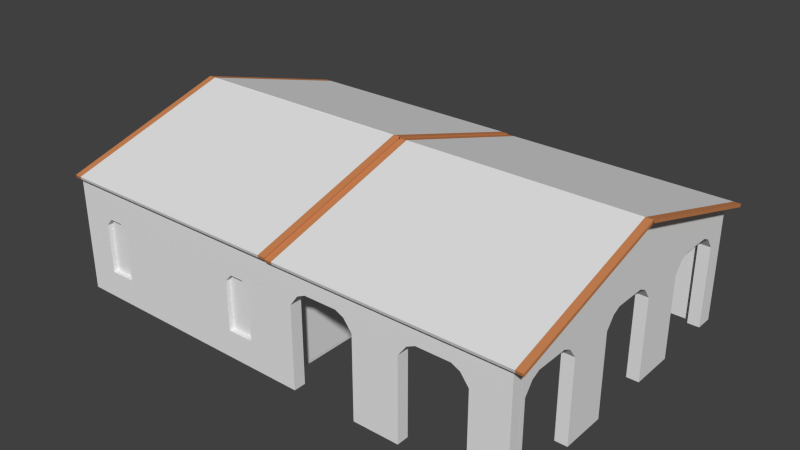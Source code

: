 # Source: Casa_Fazenda.blend  (saved by Blender 2.76.0; exported with 4.5.12 LTS)
import bpy
from mathutils import Matrix  # noqa: F401  (used for matrix-valued properties, if any)

bpy.ops.wm.read_factory_settings(use_empty=True)
scene = bpy.context.scene
scene.name = 'Scene'

# ---- collections
col_collection_1 = bpy.data.collections.new('Collection 1'); scene.collection.children.link(col_collection_1)

# ---- materials (node trees are filled in below, after node groups)
mat_material_005 = bpy.data.materials.new('Material.005')
mat_material_005.alpha_threshold = 0.0
mat_material_005.use_transparent_shadow = False
mat_material_005.roughness = 0.5
mat_material_001 = bpy.data.materials.new('Material.001')
mat_material_001.alpha_threshold = 0.0
mat_material_001.use_transparent_shadow = False
mat_material_001.roughness = 0.5
mat_material_001.specular_intensity = 0.0
mat_parede_estilizada = bpy.data.materials.new('Parede_Estilizada')
mat_parede_estilizada.alpha_threshold = 0.0
mat_parede_estilizada.use_transparent_shadow = False
mat_parede_estilizada.roughness = 0.5
mat_parede_estilizada.specular_intensity = 0.0
mat_material_002 = bpy.data.materials.new('Material.002')
mat_material_002.alpha_threshold = 0.0
mat_material_002.use_transparent_shadow = False
mat_material_002.diffuse_color = (0.6038, 0.234, 0.09016, 1.0)
mat_material_002.roughness = 0.5
mat_material_003 = bpy.data.materials.new('Material.003')
mat_material_003.alpha_threshold = 0.0
mat_material_003.use_transparent_shadow = False
mat_material_003.roughness = 0.5
mat_material_003.specular_intensity = 0.1471

# ---- material node trees

# ---- world
world_world = bpy.data.worlds.new('World'); scene.world = world_world
world_world.color = (0.05088, 0.05088, 0.05088)
world_world.use_sun_shadow = False
world_world.sun_shadow_jitter_overblur = 0.0
world_world.cycles.sampling_method = 'MANUAL'
world_world.cycles.sample_map_resolution = 256

# ---- meshes
me_cube_033 = bpy.data.meshes.new('Cube.033')
me_cube_033.from_pydata([(-1.0, -1.0, -1.0), (-1.0, -1.0, 1.0), (-1.0, 1.0, -1.0), (-1.0, 1.0, 1.0), (1.0, -1.0, -1.0), (1.0, -1.0, 1.0), (1.0, 1.0, -1.0), (1.0, 1.0, 1.0), (-0.5, 1.0, 1.292), (1.49e-08, 1.0, 1.292), (0.5, 1.0, 1.292), (0.5, 1.0, -1.0), (-1.49e-08, 1.0, -1.0), (-0.5, 1.0, -1.0), (0.5, -1.0, 1.292), (-1.49e-08, -1.0, 1.292), (-0.5, -1.0, 1.292), (-0.5, -1.0, -1.0), (1.49e-08, -1.0, -1.0), (0.5, -1.0, -1.0), (11.0, -1.0, -1.0), (11.0, -1.0, 1.0), (11.0, 1.0, -1.0), (11.0, 1.0, 1.0), (13.0, -1.0, -1.0), (13.0, -1.0, 1.0), (13.0, 1.0, -1.0), (13.0, 1.0, 1.0), (11.5, 1.0, 1.292), (12.0, 1.0, 1.292), (12.5, 1.0, 1.292), (12.5, 1.0, -1.0), (12.0, 1.0, -1.0), (11.5, 1.0, -1.0), (12.5, -1.0, 1.292), (12.0, -1.0, 1.292), (11.5, -1.0, 1.292), (11.5, -1.0, -1.0), (12.0, -1.0, -1.0), (12.5, -1.0, -1.0)], [], [(1, 3, 2, 0), (10, 7, 6, 11), (7, 5, 4, 6), (16, 1, 0, 17), (19, 11, 6, 4), (16, 8, 3, 1), (5, 7, 10, 14), (14, 10, 9, 15), (15, 9, 8, 16), (0, 2, 13, 17), (17, 13, 12, 18), (18, 12, 11, 19), (5, 14, 19, 4), (14, 15, 18, 19), (15, 16, 17, 18), (3, 8, 13, 2), (8, 9, 12, 13), (9, 10, 11, 12), (21, 23, 22, 20), (30, 27, 26, 31), (27, 25, 24, 26), (36, 21, 20, 37), (39, 31, 26, 24), (36, 28, 23, 21), (25, 27, 30, 34), (34, 30, 29, 35), (35, 29, 28, 36), (20, 22, 33, 37), (37, 33, 32, 38), (38, 32, 31, 39), (25, 34, 39, 24), (34, 35, 38, 39), (35, 36, 37, 38), (23, 28, 33, 22), (28, 29, 32, 33), (29, 30, 31, 32)])
_uv = me_cube_033.uv_layers.new(name='UVMap')
_uv.uv.foreach_set('vector', [0.0, 0.0, 0.0, 0.0, 0.0, 0.0, 0.0, 0.0, 0.5144, 0.6627, 0.5599, 0.6133, 0.5599, 0.274, 0.5144, 0.274, 0.0, 0.0, 0.0, 0.0, 0.0, 0.0, 0.0, 0.0, 0.4208, 0.6667, 0.3741, 0.6159, 0.3741, 0.2675, 0.4208, 0.2675, 0.0, 0.0, 0.0, 0.0, 0.0, 0.0, 0.0, 0.0, 0.0, 0.0, 0.0, 0.0, 0.0, 0.0, 0.0, 0.0, 0.0, 0.0, 0.0, 0.0, 0.0, 0.0, 0.0, 0.0, 0.0, 0.0, 0.0, 0.0, 0.0, 0.0, 0.0, 0.0, 0.0, 0.0, 0.0, 0.0, 0.0, 0.0, 0.0, 0.0, 0.0, 0.0, 0.0, 0.0, 0.0, 0.0, 0.0, 0.0, 0.0, 0.0, 0.0, 0.0, 0.0, 0.0, 0.0, 0.0, 0.0, 0.0, 0.0, 0.0, 0.0, 0.0, 0.0, 0.0, 0.5612, 0.6159, 0.5144, 0.6667, 0.5144, 0.2675, 0.5612, 0.2675, 0.5144, 0.6667, 0.4676, 0.6667, 0.4676, 0.2675, 0.5144, 0.2675, 0.4676, 0.6667, 0.4208, 0.6667, 0.4208, 0.2675, 0.4676, 0.2675, 0.3777, 0.6133, 0.4233, 0.6627, 0.4233, 0.274, 0.3777, 0.274, 0.4233, 0.6627, 0.4688, 0.6627, 0.4688, 0.274, 0.4233, 0.274, 0.4688, 0.6627, 0.5144, 0.6627, 0.5144, 0.274, 0.4688, 0.274, 0.0, 0.0, 0.0, 0.0, 0.0, 0.0, 0.0, 0.0, 0.5144, 0.6627, 0.5599, 0.6133, 0.5599, 0.274, 0.5144, 0.274, 0.0, 0.0, 0.0, 0.0, 0.0, 0.0, 0.0, 0.0, 0.4208, 0.6667, 0.3741, 0.6159, 0.3741, 0.2675, 0.4208, 0.2675, 0.0, 0.0, 0.0, 0.0, 0.0, 0.0, 0.0, 0.0, 0.0, 0.0, 0.0, 0.0, 0.0, 0.0, 0.0, 0.0, 0.0, 0.0, 0.0, 0.0, 0.0, 0.0, 0.0, 0.0, 0.0, 0.0, 0.0, 0.0, 0.0, 0.0, 0.0, 0.0, 0.0, 0.0, 0.0, 0.0, 0.0, 0.0, 0.0, 0.0, 0.0, 0.0, 0.0, 0.0, 0.0, 0.0, 0.0, 0.0, 0.0, 0.0, 0.0, 0.0, 0.0, 0.0, 0.0, 0.0, 0.0, 0.0, 0.0, 0.0, 0.0, 0.0, 0.0, 0.0, 0.5612, 0.6159, 0.5144, 0.6667, 0.5144, 0.2675, 0.5612, 0.2675, 0.5144, 0.6667, 0.4676, 0.6667, 0.4676, 0.2675, 0.5144, 0.2675, 0.4676, 0.6667, 0.4208, 0.6667, 0.4208, 0.2675, 0.4676, 0.2675, 0.3777, 0.6133, 0.4233, 0.6627, 0.4233, 0.274, 0.3777, 0.274, 0.4233, 0.6627, 0.4688, 0.6627, 0.4688, 0.274, 0.4233, 0.274, 0.4688, 0.6627, 0.5144, 0.6627, 0.5144, 0.274, 0.4688, 0.274])
me_cube_033.materials.append(mat_material_005)
me_cube_033.use_remesh_preserve_volume = False
me_cube_033.use_remesh_preserve_attributes = False
me_cube_033.use_mirror_vertex_groups = False
me_cube_033.update()
me_plane_003 = bpy.data.meshes.new('Plane.003')
me_plane_003.from_pydata([(-1.0, -1.0, 0.0), (1.0, -1.0, 0.0), (-1.0, 1.0, 0.0), (1.0, 1.0, 0.0), (-1.0, 1.0, -0.0483), (-1.0, -1.0, -0.0483), (1.0, -1.0, -0.0483), (1.0, 1.0, -0.0483)], [], [(0, 2, 3, 1), (5, 6, 7, 4), (0, 1, 6, 5), (1, 3, 7, 6), (3, 2, 4, 7), (2, 0, 5, 4)])
me_plane_003.polygons.foreach_set('material_index', [0, 1, 0, 0, 0, 0])
_uv = me_plane_003.uv_layers.new(name='UVMap')
_uv.uv.foreach_set('vector', [-0.4951, -0.7839, 1.278, -0.7839, 1.278, 0.9897, -0.4951, 0.9897, 0.2669, 0.1943, 0.7982, 0.1943, 0.7982, 0.8609, 0.2669, 0.8609, 0.0, 0.0, 0.0, 0.0, 0.0, 0.0, 0.0, 0.0, 0.03799, 0.006743, 0.03306, 1.009, 0.08586, 1.006, 0.09288, 0.01331, 0.0, 0.0, 0.0, 0.0, 0.0, 0.0, 0.0, 0.0, 0.0, 0.0, 0.0, 0.0, 0.0, 0.0, 0.0, 0.0])
me_plane_003.materials.append(mat_material_001)
me_plane_003.materials.append(mat_parede_estilizada)
me_plane_003.use_remesh_preserve_volume = False
me_plane_003.use_remesh_preserve_attributes = False
me_plane_003.use_mirror_vertex_groups = False
me_plane_003.update()
me_cube_030 = bpy.data.meshes.new('Cube.030')
me_cube_030.from_pydata([(-1.0, -1.0, -1.0), (-1.0, -1.0, 1.0), (-1.0, 1.0, -1.0), (-1.0, 1.0, 1.0), (1.0, -1.0, -1.0), (1.0, -1.0, 1.0), (1.0, 1.0, -1.0), (1.0, 1.0, 1.0), (-0.9422, 1.0, 1.0), (0.9422, 1.0, 1.0), (0.9422, 1.0, -1.0), (-0.9422, 1.0, -1.0), (0.9422, -1.0, 1.0), (-0.9422, -1.0, 1.0), (-0.9422, -1.0, -1.0), (0.9422, -1.0, -1.0)], [], [(1, 3, 2, 0), (9, 7, 6, 10), (7, 5, 4, 6), (13, 1, 0, 14), (15, 10, 6, 4), (13, 8, 3, 1), (5, 7, 9, 12), (12, 9, 8, 13), (0, 2, 11, 14), (14, 11, 10, 15), (5, 12, 15, 4), (12, 13, 14, 15), (3, 8, 11, 2), (8, 9, 10, 11)])
me_cube_030.polygons.foreach_set('material_index', [0, 0, 0, 0, 0, 0, 0, 1, 0, 1, 0, 1, 0, 1])
_uv = me_cube_030.uv_layers.new(name='UVMap')
_uv.uv.foreach_set('vector', [0.0, 0.0, 0.0, 0.0, 0.0, 0.0, 0.0, 0.0, 0.0, 0.0, 0.0, 0.0, 0.0, 0.0, 0.0, 0.0, 0.0, 0.0, 0.0, 0.0, 0.0, 0.0, 0.0, 0.0, 0.0, 0.0, 0.0, 0.0, 0.0, 0.0, 0.0, 0.0, 0.0, 0.0, 0.0, 0.0, 0.0, 0.0, 0.0, 0.0, 0.0, 0.0, 0.0, 0.0, 0.0, 0.0, 0.0, 0.0, 0.0, 0.0, 0.0, 0.0, 0.0, 0.0, 0.0, 0.0, 1.319, -0.1511, 1.319, 1.069, -0.3678, 1.069, -0.3678, -0.1511, 0.0, 0.0, 0.0, 0.0, 0.0, 0.0, 0.0, 0.0, -0.356, -0.1131, -0.356, 1.081, 1.295, 1.081, 1.295, -0.1131, 0.0, 0.0, 0.0, 0.0, 0.0, 0.0, 0.0, 0.0, 1.319, 0.5888, -0.3579, 0.5888, -0.3579, 0.568, 1.319, 0.568, 0.0, 0.0, 0.0, 0.0, 0.0, 0.0, 0.0, 0.0, 0.0, 0.0, 0.0, 0.0, 0.0, 0.0, 0.0, 0.0])
me_cube_030.materials.append(mat_material_002)
me_cube_030.materials.append(mat_material_003)
me_cube_030.use_remesh_preserve_volume = False
me_cube_030.use_remesh_preserve_attributes = False
me_cube_030.use_mirror_vertex_groups = False
me_cube_030.update()
me_cube_029 = bpy.data.meshes.new('Cube.029')
me_cube_029.from_pydata([(-1.0, -1.0, -1.0), (-1.0, -1.0, 1.0), (-1.0, 1.0, -1.0), (-1.0, 1.0, 1.0), (1.0, -1.0, -1.0), (1.0, -1.0, 1.0), (1.0, 1.0, -1.0), (1.0, 1.0, 1.0), (-0.9422, 1.0, 1.0), (0.9422, 1.0, 1.0), (0.9422, 1.0, -1.0), (-0.9422, 1.0, -1.0), (0.9422, -1.0, 1.0), (-0.9422, -1.0, 1.0), (-0.9422, -1.0, -1.0), (0.9422, -1.0, -1.0)], [], [(1, 3, 2, 0), (9, 7, 6, 10), (7, 5, 4, 6), (13, 1, 0, 14), (15, 10, 6, 4), (13, 8, 3, 1), (5, 7, 9, 12), (12, 9, 8, 13), (0, 2, 11, 14), (14, 11, 10, 15), (5, 12, 15, 4), (12, 13, 14, 15), (3, 8, 11, 2), (8, 9, 10, 11)])
me_cube_029.polygons.foreach_set('material_index', [0, 0, 0, 0, 0, 0, 0, 1, 0, 1, 0, 1, 0, 1])
_uv = me_cube_029.uv_layers.new(name='UVMap')
_uv.uv.foreach_set('vector', [0.0, 0.0, 0.0, 0.0, 0.0, 0.0, 0.0, 0.0, 0.0, 0.0, 0.0, 0.0, 0.0, 0.0, 0.0, 0.0, 0.0, 0.0, 0.0, 0.0, 0.0, 0.0, 0.0, 0.0, 0.0, 0.0, 0.0, 0.0, 0.0, 0.0, 0.0, 0.0, 0.0, 0.0, 0.0, 0.0, 0.0, 0.0, 0.0, 0.0, 0.0, 0.0, 0.0, 0.0, 0.0, 0.0, 0.0, 0.0, 0.0, 0.0, 0.0, 0.0, 0.0, 0.0, 0.0, 0.0, 1.319, -0.1511, 1.319, 1.069, -0.3678, 1.069, -0.3678, -0.1511, 0.0, 0.0, 0.0, 0.0, 0.0, 0.0, 0.0, 0.0, -0.356, -0.1131, -0.356, 1.081, 1.295, 1.081, 1.295, -0.1131, 0.0, 0.0, 0.0, 0.0, 0.0, 0.0, 0.0, 0.0, 1.319, 0.5888, -0.3579, 0.5888, -0.3579, 0.568, 1.319, 0.568, 0.0, 0.0, 0.0, 0.0, 0.0, 0.0, 0.0, 0.0, 0.0, 0.0, 0.0, 0.0, 0.0, 0.0, 0.0, 0.0])
me_cube_029.materials.append(mat_material_002)
me_cube_029.materials.append(mat_material_003)
me_cube_029.use_remesh_preserve_volume = False
me_cube_029.use_remesh_preserve_attributes = False
me_cube_029.use_mirror_vertex_groups = False
me_cube_029.update()
me_cube_028 = bpy.data.meshes.new('Cube.028')
me_cube_028.from_pydata([(-1.0, -1.0, -1.0), (-1.0, -1.0, 1.0), (-1.0, 1.0, -1.0), (-1.0, 1.0, 1.0), (1.0, -1.0, -1.0), (1.0, -1.0, 1.0), (1.0, 1.0, -1.0), (1.0, 1.0, 1.0), (-0.9422, 1.0, 1.0), (0.9422, 1.0, 1.0), (0.9422, 1.0, -1.0), (-0.9422, 1.0, -1.0), (0.9422, -1.0, 1.0), (-0.9422, -1.0, 1.0), (-0.9422, -1.0, -1.0), (0.9422, -1.0, -1.0)], [], [(1, 3, 2, 0), (9, 7, 6, 10), (7, 5, 4, 6), (13, 1, 0, 14), (15, 10, 6, 4), (13, 8, 3, 1), (5, 7, 9, 12), (12, 9, 8, 13), (0, 2, 11, 14), (14, 11, 10, 15), (5, 12, 15, 4), (12, 13, 14, 15), (3, 8, 11, 2), (8, 9, 10, 11)])
me_cube_028.polygons.foreach_set('material_index', [0, 0, 0, 0, 0, 0, 0, 1, 0, 1, 0, 1, 0, 1])
_uv = me_cube_028.uv_layers.new(name='UVMap')
_uv.uv.foreach_set('vector', [0.0, 0.0, 0.0, 0.0, 0.0, 0.0, 0.0, 0.0, 0.0, 0.0, 0.0, 0.0, 0.0, 0.0, 0.0, 0.0, 0.0, 0.0, 0.0, 0.0, 0.0, 0.0, 0.0, 0.0, 0.0, 0.0, 0.0, 0.0, 0.0, 0.0, 0.0, 0.0, 0.0, 0.0, 0.0, 0.0, 0.0, 0.0, 0.0, 0.0, 0.0, 0.0, 0.0, 0.0, 0.0, 0.0, 0.0, 0.0, 0.0, 0.0, 0.0, 0.0, 0.0, 0.0, 0.0, 0.0, 1.319, -0.1511, 1.319, 1.069, -0.3678, 1.069, -0.3678, -0.1511, 0.0, 0.0, 0.0, 0.0, 0.0, 0.0, 0.0, 0.0, -0.356, -0.1131, -0.356, 1.081, 1.295, 1.081, 1.295, -0.1131, 0.0, 0.0, 0.0, 0.0, 0.0, 0.0, 0.0, 0.0, 1.319, 0.5888, -0.3579, 0.5888, -0.3579, 0.568, 1.319, 0.568, 0.0, 0.0, 0.0, 0.0, 0.0, 0.0, 0.0, 0.0, 0.0, 0.0, 0.0, 0.0, 0.0, 0.0, 0.0, 0.0])
me_cube_028.materials.append(mat_material_002)
me_cube_028.materials.append(mat_material_003)
me_cube_028.use_remesh_preserve_volume = False
me_cube_028.use_remesh_preserve_attributes = False
me_cube_028.use_mirror_vertex_groups = False
me_cube_028.update()
me_cube_027 = bpy.data.meshes.new('Cube.027')
me_cube_027.from_pydata([(-1.0, -1.0, 1.0), (-1.0, 1.0, 1.0), (-1.0, 1.0, -1.0), (-1.0, -1.0, -1.0), (-0.7632, -1.0, -0.5422), (-0.2086, -1.0, -0.5422), (-0.2086, -1.0, 0.2841), (-0.1808, -1.0, 0.4046), (-0.1531, -1.0, 0.4046), (-0.1254, -1.0, 0.4046), (-0.09763, -1.0, 0.2841), (0.1437, -1.0, 0.5594), (0.1778, -1.0, 0.6257), (0.2461, -1.0, 0.6257), (0.3144, -1.0, 0.6257), (0.3485, -1.0, 0.5594), (0.3827, -1.0, 0.3758), (0.3827, -1.0, -1.0), (0.5739, -1.0, -1.0), (0.5739, -1.0, 0.3758), (0.608, -1.0, 0.5594), (0.6421, -1.0, 0.6257), (0.7104, -1.0, 0.6257), (0.7787, -1.0, 0.6257), (0.8128, -1.0, 0.5594), (0.847, -1.0, 0.3758), (0.847, -1.0, -1.0), (1.0, -1.0, -1.0), (1.0, -1.0, 1.0), (-0.8741, -1.0, -0.5422), (-0.8741, -1.0, 0.2841), (-0.8464, -1.0, 0.4046), (-0.8186, -1.0, 0.4046), (-0.7909, -1.0, 0.4046), (-0.7632, -1.0, 0.2841), (-0.7909, -1.0, -0.5422), (-0.8186, -1.0, -0.5422), (-0.8464, -1.0, -0.5422), (0.1096, -1.0, -1.0), (0.1096, -1.0, 0.3758), (-0.09763, -1.0, -0.5422), (-0.1254, -1.0, -0.5422), (-0.1531, -1.0, -0.5422), (-0.1808, -1.0, -0.5422), (1.0, 1.0, 1.0), (-0.7909, 1.0, -0.5422), (-0.7632, 1.0, -0.5422), (-0.2086, 1.0, -0.5422), (-0.1808, 1.0, -0.5422), (-0.1531, 1.0, -0.5422), (-0.1254, 1.0, -0.5422), (-0.09763, 1.0, -0.5422), (-0.09763, 1.0, 0.2841), (0.1778, 1.0, 0.6257), (0.1437, 1.0, 0.5594), (0.1096, 1.0, 0.3758), (0.1096, 1.0, -1.0), (-0.8741, 1.0, -0.5422), (-0.8464, 1.0, -0.5422), (-0.8186, 1.0, -0.5422), (-0.7632, 1.0, 0.2841), (-0.7909, 1.0, 0.4046), (-0.8186, 1.0, 0.4046), (-0.8464, 1.0, 0.4046), (-0.8741, 1.0, 0.2841), (1.0, 1.0, -1.0), (0.847, 1.0, -1.0), (0.847, 1.0, 0.3758), (0.8128, 1.0, 0.5594), (0.7787, 1.0, 0.6257), (0.7104, 1.0, 0.6257), (0.6421, 1.0, 0.6257), (0.608, 1.0, 0.5594), (0.5739, 1.0, 0.3758), (0.5739, 1.0, -1.0), (0.3827, 1.0, -1.0), (0.3827, 1.0, 0.3758), (0.3485, 1.0, 0.5594), (0.3144, 1.0, 0.6257), (0.2461, 1.0, 0.6257), (-0.1254, 1.0, 0.4046), (-0.1531, 1.0, 0.4046), (-0.1808, 1.0, 0.4046), (-0.2086, 1.0, 0.2841)], [], [(0, 1, 2, 3), (4, 5, 6, 7, 8, 9, 10, 11, 12, 13, 14, 15, 16, 17, 18, 19, 20, 21, 22, 23, 24, 25, 26, 27, 28, 0, 3, 29, 30, 31, 32, 33, 34), (35, 36, 37, 29, 3, 38, 39, 11, 10, 40, 41, 42, 43, 5, 4), (28, 44, 1, 0), (45, 46, 47, 48, 49, 50, 51, 52, 53, 54, 55, 56, 2, 57, 58, 59), (46, 60, 61, 62, 63, 64, 57, 2, 1, 44, 65, 66, 67, 68, 69, 70, 71, 72, 73, 74, 75, 76, 77, 78, 79, 53, 52, 80, 81, 82, 83, 47), (3, 2, 56, 38), (44, 28, 27, 65), (39, 38, 56, 55), (11, 39, 55, 54), (12, 11, 54, 53), (13, 12, 53, 79), (14, 13, 79, 78), (15, 14, 78, 77), (16, 15, 77, 76), (76, 75, 17, 16), (75, 74, 18, 17), (19, 18, 74, 73), (20, 19, 73, 72), (21, 20, 72, 71), (22, 21, 71, 70), (23, 22, 70, 69), (24, 23, 69, 68), (25, 24, 68, 67), (67, 66, 26, 25), (66, 65, 27, 26), (30, 29, 57, 64), (31, 30, 64, 63), (29, 37, 58, 57), (32, 31, 63, 62), (37, 36, 59, 58), (33, 32, 62, 61), (36, 35, 45, 59), (34, 33, 61, 60), (35, 4, 46, 45), (60, 46, 4, 34), (6, 5, 47, 83), (7, 6, 83, 82), (5, 43, 48, 47), (8, 7, 82, 81), (43, 42, 49, 48), (9, 8, 81, 80), (42, 41, 50, 49), (10, 9, 80, 52), (41, 40, 51, 50), (52, 51, 40, 10)])
_uv = me_cube_027.uv_layers.new(name='UVMap')
_uv.uv.foreach_set('vector', [0.5242, 0.6596, 0.4835, 0.6592, 0.4841, 0.1628, 0.5233, 0.1617, -0.001793, 0.3624, 0.3746, 0.3624, 0.3746, 0.5383, 0.3934, 0.564, 0.4122, 0.564, 0.4311, 0.564, 0.4499, 0.5383, 0.6137, 0.5969, 0.6368, 0.611, 0.6832, 0.611, 0.7295, 0.611, 0.7527, 0.5969, 0.7759, 0.5578, 0.7759, 0.2649, 0.9056, 0.2649, 0.9056, 0.5578, 0.9288, 0.5969, 0.9519, 0.611, 0.9983, 0.611, 1.045, 0.611, 1.068, 0.5969, 1.091, 0.5578, 1.091, 0.2649, 1.195, 0.2649, 1.195, 0.6907, -0.1625, 0.6907, -0.1625, 0.2649, -0.07707, 0.3624, -0.07707, 0.5383, -0.05825, 0.564, -0.03943, 0.564, -0.02061, 0.564, -0.001793, 0.5383, -0.02061, 0.3624, -0.03943, 0.3624, -0.05825, 0.3624, -0.07707, 0.3624, -0.1625, 0.2649, 0.5905, 0.2649, 0.5905, 0.5578, 0.6137, 0.5969, 0.4499, 0.5383, 0.4499, 0.3624, 0.4311, 0.3624, 0.4122, 0.3624, 0.3934, 0.3624, 0.3746, 0.3624, -0.001793, 0.3624, 1.195, 0.6907, 1.183, 0.6892, -0.1534, 0.6892, -0.1625, 0.6907, -0.0137, 0.3659, 0.004839, 0.3659, 0.3755, 0.3659, 0.3941, 0.3659, 0.4126, 0.3659, 0.4311, 0.3659, 0.4497, 0.3659, 0.4497, 0.5391, 0.6338, 0.6107, 0.6109, 0.5968, 0.5881, 0.5583, 0.5881, 0.2699, -0.1534, 0.2699, -0.0693, 0.3659, -0.05076, 0.3659, -0.03223, 0.3659, 0.004839, 0.3659, 0.004839, 0.5391, -0.0137, 0.5643, -0.03223, 0.5643, -0.05076, 0.5643, -0.0693, 0.5391, -0.0693, 0.3659, -0.1534, 0.2699, -0.1534, 0.6892, 1.183, 0.6892, 1.183, 0.2699, 1.081, 0.2699, 1.081, 0.5583, 1.058, 0.5968, 1.035, 0.6107, 0.9897, 0.6107, 0.9441, 0.6107, 0.9213, 0.5968, 0.8984, 0.5583, 0.8984, 0.2699, 0.7707, 0.2699, 0.7707, 0.5583, 0.7479, 0.5968, 0.725, 0.6107, 0.6794, 0.6107, 0.6338, 0.6107, 0.4497, 0.5391, 0.4311, 0.5643, 0.4126, 0.5643, 0.3941, 0.5643, 0.3755, 0.5391, 0.3755, 0.3659, -0.1625, 0.2649, -0.1534, 0.2699, 0.5881, 0.2699, 0.5905, 0.2649, 0.5074, 0.7305, 0.4654, 0.7315, 0.465, 0.2005, 0.5075, 0.2017, 0.4708, 0.6379, 0.4708, 0.2226, 0.5189, 0.2226, 0.5189, 0.6379, 0.4698, 0.6962, 0.4708, 0.6379, 0.5189, 0.6379, 0.519, 0.6962, 0.4687, 0.7201, 0.4698, 0.6962, 0.519, 0.6962, 0.5191, 0.7201, 0.4822, 0.6465, 0.41, 0.6508, 0.4102, 0.584, 0.4803, 0.5799, 0.5542, 0.6422, 0.4822, 0.6465, 0.4803, 0.5799, 0.5501, 0.5758, 0.5287, 0.7559, 0.5289, 0.7817, 0.4703, 0.7817, 0.4706, 0.7559, 0.5284, 0.6883, 0.5287, 0.7559, 0.4706, 0.7559, 0.4709, 0.6883, 0.4709, 0.6883, 0.4709, 0.1917, 0.5284, 0.1917, 0.5284, 0.6883, 0.7707, 0.2699, 0.8984, 0.2699, 0.9056, 0.2649, 0.7759, 0.2649, 0.4639, 0.5952, 0.4639, 0.2248, 0.5178, 0.2248, 0.5178, 0.5952, 0.4622, 0.6487, 0.4639, 0.5952, 0.5178, 0.5952, 0.5182, 0.6487, 0.4603, 0.6724, 0.4622, 0.6487, 0.5182, 0.6487, 0.5186, 0.6724, 0.5035, 0.6276, 0.4425, 0.6331, 0.4403, 0.588, 0.4997, 0.5828, 0.5642, 0.6221, 0.5035, 0.6276, 0.4997, 0.5828, 0.5587, 0.5777, 0.5197, 0.6321, 0.5209, 0.6569, 0.4709, 0.6569, 0.4726, 0.6321, 0.5186, 0.5839, 0.5197, 0.6321, 0.4726, 0.6321, 0.4741, 0.5839, 0.4741, 0.5839, 0.4741, 0.2781, 0.5186, 0.2781, 0.5186, 0.5839, 1.081, 0.2699, 1.183, 0.2699, 1.195, 0.2649, 1.091, 0.2649, 0.607, 0.6088, 0.607, 0.2396, 0.5358, 0.2396, 0.5358, 0.6088, 0.4537, 0.7565, 0.3973, 0.7594, 0.413, 0.6725, 0.4613, 0.6823, 0.4414, 0.3222, 0.4716, 0.3221, 0.4731, 0.377, 0.4443, 0.3771, 0.4942, 0.7586, 0.4537, 0.7565, 0.4613, 0.6823, 0.4976, 0.684, 0.4716, 0.3221, 0.5017, 0.322, 0.5018, 0.3769, 0.4731, 0.377, 0.535, 0.7608, 0.4942, 0.7586, 0.4976, 0.684, 0.534, 0.6857, 0.5017, 0.322, 0.5318, 0.3219, 0.5306, 0.3769, 0.5018, 0.3769, 0.5915, 0.7697, 0.535, 0.7608, 0.534, 0.6857, 0.5834, 0.6804, 0.5318, 0.3219, 0.562, 0.3218, 0.5593, 0.3768, 0.5306, 0.3769, 0.5304, 0.5972, 0.5304, 0.2531, 0.5968, 0.2531, 0.5968, 0.5972, 0.361, 0.71, 0.361, 0.4074, 0.4342, 0.4074, 0.4342, 0.71, 0.6022, 0.5107, 0.5593, 0.523, 0.5538, 0.4396, 0.5989, 0.4431, 0.4509, 0.2625, 0.4855, 0.2612, 0.4892, 0.3254, 0.4571, 0.3264, 0.6393, 0.5088, 0.6022, 0.5107, 0.5989, 0.4431, 0.6369, 0.441, 0.4855, 0.2612, 0.5201, 0.26, 0.5214, 0.3243, 0.4892, 0.3254, 0.6765, 0.5068, 0.6393, 0.5088, 0.6369, 0.441, 0.675, 0.439, 0.5201, 0.26, 0.5549, 0.2588, 0.5537, 0.3232, 0.5214, 0.3243, 0.7424, 0.5134, 0.6765, 0.5068, 0.675, 0.439, 0.7428, 0.4294, 0.5549, 0.2588, 0.5898, 0.2575, 0.5861, 0.3222, 0.5537, 0.3232, 0.4349, 0.7248, 0.4349, 0.3897, 0.3538, 0.3897, 0.3538, 0.7248])
me_cube_027.materials.append(mat_parede_estilizada)
me_cube_027.use_remesh_preserve_volume = False
me_cube_027.use_remesh_preserve_attributes = False
me_cube_027.use_mirror_vertex_groups = False
me_cube_027.update()
me_cube_019 = bpy.data.meshes.new('Cube.019')
me_cube_019.from_pydata([(-1.0, -1.0, -1.0), (-1.0, -1.0, 1.0), (-1.0, 1.0, -1.0), (-1.0, 1.0, 1.0), (1.0, -1.0, -1.0), (1.0, -1.0, 1.0), (1.0, 1.0, -1.0), (1.0, 1.0, 1.0), (-0.9422, 1.0, 1.0), (0.9422, 1.0, 1.0), (0.9422, 1.0, -1.0), (-0.9422, 1.0, -1.0), (0.9422, -1.0, 1.0), (-0.9422, -1.0, 1.0), (-0.9422, -1.0, -1.0), (0.9422, -1.0, -1.0)], [], [(1, 3, 2, 0), (9, 7, 6, 10), (7, 5, 4, 6), (13, 1, 0, 14), (15, 10, 6, 4), (13, 8, 3, 1), (5, 7, 9, 12), (12, 9, 8, 13), (0, 2, 11, 14), (14, 11, 10, 15), (5, 12, 15, 4), (12, 13, 14, 15), (3, 8, 11, 2), (8, 9, 10, 11)])
me_cube_019.polygons.foreach_set('material_index', [0, 0, 0, 0, 0, 0, 0, 1, 0, 1, 0, 1, 0, 1])
_uv = me_cube_019.uv_layers.new(name='UVMap')
_uv.uv.foreach_set('vector', [0.0, 0.0, 0.0, 0.0, 0.0, 0.0, 0.0, 0.0, 0.0, 0.0, 0.0, 0.0, 0.0, 0.0, 0.0, 0.0, 0.0, 0.0, 0.0, 0.0, 0.0, 0.0, 0.0, 0.0, 0.0, 0.0, 0.0, 0.0, 0.0, 0.0, 0.0, 0.0, 0.0, 0.0, 0.0, 0.0, 0.0, 0.0, 0.0, 0.0, 0.0, 0.0, 0.0, 0.0, 0.0, 0.0, 0.0, 0.0, 0.0, 0.0, 0.0, 0.0, 0.0, 0.0, 0.0, 0.0, 1.319, -0.1511, 1.319, 1.069, -0.3678, 1.069, -0.3678, -0.1511, 0.0, 0.0, 0.0, 0.0, 0.0, 0.0, 0.0, 0.0, -0.356, -0.1131, -0.356, 1.081, 1.295, 1.081, 1.295, -0.1131, 0.0, 0.0, 0.0, 0.0, 0.0, 0.0, 0.0, 0.0, 1.319, 0.5888, -0.3579, 0.5888, -0.3579, 0.568, 1.319, 0.568, 0.0, 0.0, 0.0, 0.0, 0.0, 0.0, 0.0, 0.0, 0.0, 0.0, 0.0, 0.0, 0.0, 0.0, 0.0, 0.0])
me_cube_019.materials.append(mat_material_002)
me_cube_019.materials.append(mat_material_003)
me_cube_019.use_remesh_preserve_volume = False
me_cube_019.use_remesh_preserve_attributes = False
me_cube_019.use_mirror_vertex_groups = False
me_cube_019.update()
me_plane = bpy.data.meshes.new('Plane')
me_plane.from_pydata([(-1.0, -1.0, 0.0), (1.0, -1.0, 0.0), (-1.0, 1.0, 0.0), (1.0, 1.0, 0.0), (-1.0, 1.0, -0.0483), (-1.0, -1.0, -0.0483), (1.0, -1.0, -0.0483), (1.0, 1.0, -0.0483)], [], [(0, 2, 3, 1), (5, 6, 7, 4), (0, 1, 6, 5), (1, 3, 7, 6), (3, 2, 4, 7), (2, 0, 5, 4)])
_uv = me_plane.uv_layers.new(name='UVMap')
_uv.uv.foreach_set('vector', [-0.4951, -0.7839, 1.278, -0.7839, 1.278, 0.9897, -0.4951, 0.9897, 0.0, 0.0, 0.0, 0.0, 0.0, 0.0, 0.0, 0.0, 0.0, 0.0, 0.0, 0.0, 0.0, 0.0, 0.0, 0.0, 0.03799, 0.006743, 0.03306, 1.009, 0.08586, 1.006, 0.09288, 0.01331, 0.0, 0.0, 0.0, 0.0, 0.0, 0.0, 0.0, 0.0, 0.0, 0.0, 0.0, 0.0, 0.0, 0.0, 0.0, 0.0])
me_plane.materials.append(mat_material_001)
me_plane.use_remesh_preserve_volume = False
me_plane.use_remesh_preserve_attributes = False
me_plane.use_mirror_vertex_groups = False
me_plane.update()
me_cube_006 = bpy.data.meshes.new('Cube.006')
me_cube_006.from_pydata([(-1.0, -1.0, -1.0), (-1.0, -1.0, 1.0), (-1.0, 1.0, -1.0), (-1.0, 1.0, 1.0), (1.0, -1.0, -1.0), (1.0, -1.0, 1.0), (1.0, 1.0, -1.0), (1.0, 1.0, 1.0), (-0.5, 1.0, 1.292), (1.49e-08, 1.0, 1.292), (0.5, 1.0, 1.292), (0.5, 1.0, -1.0), (-1.49e-08, 1.0, -1.0), (-0.5, 1.0, -1.0), (0.5, -1.0, 1.292), (-1.49e-08, -1.0, 1.292), (-0.5, -1.0, 1.292), (-0.5, -1.0, -1.0), (1.49e-08, -1.0, -1.0), (0.5, -1.0, -1.0), (11.0, -1.0, -1.0), (11.0, -1.0, 1.0), (11.0, 1.0, -1.0), (11.0, 1.0, 1.0), (13.0, -1.0, -1.0), (13.0, -1.0, 1.0), (13.0, 1.0, -1.0), (13.0, 1.0, 1.0), (11.5, 1.0, 1.292), (12.0, 1.0, 1.292), (12.5, 1.0, 1.292), (12.5, 1.0, -1.0), (12.0, 1.0, -1.0), (11.5, 1.0, -1.0), (12.5, -1.0, 1.292), (12.0, -1.0, 1.292), (11.5, -1.0, 1.292), (11.5, -1.0, -1.0), (12.0, -1.0, -1.0), (12.5, -1.0, -1.0)], [], [(1, 3, 2, 0), (10, 7, 6, 11), (7, 5, 4, 6), (16, 1, 0, 17), (19, 11, 6, 4), (16, 8, 3, 1), (5, 7, 10, 14), (14, 10, 9, 15), (15, 9, 8, 16), (0, 2, 13, 17), (17, 13, 12, 18), (18, 12, 11, 19), (5, 14, 19, 4), (14, 15, 18, 19), (15, 16, 17, 18), (3, 8, 13, 2), (8, 9, 12, 13), (9, 10, 11, 12), (21, 23, 22, 20), (30, 27, 26, 31), (27, 25, 24, 26), (36, 21, 20, 37), (39, 31, 26, 24), (36, 28, 23, 21), (25, 27, 30, 34), (34, 30, 29, 35), (35, 29, 28, 36), (20, 22, 33, 37), (37, 33, 32, 38), (38, 32, 31, 39), (25, 34, 39, 24), (34, 35, 38, 39), (35, 36, 37, 38), (23, 28, 33, 22), (28, 29, 32, 33), (29, 30, 31, 32)])
_uv = me_cube_006.uv_layers.new(name='UVMap')
_uv.uv.foreach_set('vector', [0.0, 0.0, 0.0, 0.0, 0.0, 0.0, 0.0, 0.0, 0.5144, 0.6627, 0.5599, 0.6133, 0.5599, 0.274, 0.5144, 0.274, 0.0, 0.0, 0.0, 0.0, 0.0, 0.0, 0.0, 0.0, 0.4208, 0.6667, 0.3741, 0.6159, 0.3741, 0.2675, 0.4208, 0.2675, 0.0, 0.0, 0.0, 0.0, 0.0, 0.0, 0.0, 0.0, 0.0, 0.0, 0.0, 0.0, 0.0, 0.0, 0.0, 0.0, 0.0, 0.0, 0.0, 0.0, 0.0, 0.0, 0.0, 0.0, 0.0, 0.0, 0.0, 0.0, 0.0, 0.0, 0.0, 0.0, 0.0, 0.0, 0.0, 0.0, 0.0, 0.0, 0.0, 0.0, 0.0, 0.0, 0.0, 0.0, 0.0, 0.0, 0.0, 0.0, 0.0, 0.0, 0.0, 0.0, 0.0, 0.0, 0.0, 0.0, 0.0, 0.0, 0.0, 0.0, 0.0, 0.0, 0.0, 0.0, 0.5612, 0.6159, 0.5144, 0.6667, 0.5144, 0.2675, 0.5612, 0.2675, 0.5144, 0.6667, 0.4676, 0.6667, 0.4676, 0.2675, 0.5144, 0.2675, 0.4676, 0.6667, 0.4208, 0.6667, 0.4208, 0.2675, 0.4676, 0.2675, 0.3777, 0.6133, 0.4233, 0.6627, 0.4233, 0.274, 0.3777, 0.274, 0.4233, 0.6627, 0.4688, 0.6627, 0.4688, 0.274, 0.4233, 0.274, 0.4688, 0.6627, 0.5144, 0.6627, 0.5144, 0.274, 0.4688, 0.274, 0.0, 0.0, 0.0, 0.0, 0.0, 0.0, 0.0, 0.0, 0.5144, 0.6627, 0.5599, 0.6133, 0.5599, 0.274, 0.5144, 0.274, 0.0, 0.0, 0.0, 0.0, 0.0, 0.0, 0.0, 0.0, 0.4208, 0.6667, 0.3741, 0.6159, 0.3741, 0.2675, 0.4208, 0.2675, 0.0, 0.0, 0.0, 0.0, 0.0, 0.0, 0.0, 0.0, 0.0, 0.0, 0.0, 0.0, 0.0, 0.0, 0.0, 0.0, 0.0, 0.0, 0.0, 0.0, 0.0, 0.0, 0.0, 0.0, 0.0, 0.0, 0.0, 0.0, 0.0, 0.0, 0.0, 0.0, 0.0, 0.0, 0.0, 0.0, 0.0, 0.0, 0.0, 0.0, 0.0, 0.0, 0.0, 0.0, 0.0, 0.0, 0.0, 0.0, 0.0, 0.0, 0.0, 0.0, 0.0, 0.0, 0.0, 0.0, 0.0, 0.0, 0.0, 0.0, 0.0, 0.0, 0.0, 0.0, 0.5612, 0.6159, 0.5144, 0.6667, 0.5144, 0.2675, 0.5612, 0.2675, 0.5144, 0.6667, 0.4676, 0.6667, 0.4676, 0.2675, 0.5144, 0.2675, 0.4676, 0.6667, 0.4208, 0.6667, 0.4208, 0.2675, 0.4676, 0.2675, 0.3777, 0.6133, 0.4233, 0.6627, 0.4233, 0.274, 0.3777, 0.274, 0.4233, 0.6627, 0.4688, 0.6627, 0.4688, 0.274, 0.4233, 0.274, 0.4688, 0.6627, 0.5144, 0.6627, 0.5144, 0.274, 0.4688, 0.274])
me_cube_006.materials.append(mat_material_005)
me_cube_006.use_remesh_preserve_volume = False
me_cube_006.use_remesh_preserve_attributes = False
me_cube_006.use_mirror_vertex_groups = False
me_cube_006.update()
me_cube_005 = bpy.data.meshes.new('Cube.005')
me_cube_005.from_pydata([(-1.0, -1.0, 1.0), (-1.0, 1.0, 1.0), (-1.0, 1.0, -1.0), (-1.0, -1.0, -1.0), (-6.925e-09, -1.0, 1.763), (-0.9673, -1.0, -1.0), (-0.9673, -1.0, 0.3758), (-0.9127, -1.0, 0.5594), (-0.8581, -1.0, 0.6257), (-0.7488, -1.0, 0.6257), (-0.6396, -1.0, 0.6257), (-0.585, -1.0, 0.5594), (-0.5304, -1.0, 0.3758), (-0.5304, -1.0, -1.0), (-0.2245, -1.0, -1.0), (-0.2245, -1.0, 0.3758), (-0.1698, -1.0, 0.5594), (-0.1152, -1.0, 0.6257), (-0.005971, -1.0, 0.6257), (-6.925e-09, -1.0, 0.6257), (-3.572e-09, 1.0, 1.763), (-3.572e-09, 1.0, 0.6257), (-0.005971, 1.0, 0.6257), (-0.1152, 1.0, 0.6257), (-0.1698, 1.0, 0.5594), (-0.2245, 1.0, 0.3758), (-0.2245, 1.0, -1.0), (-0.5304, 1.0, -1.0), (-0.5304, 1.0, 0.3758), (-0.585, 1.0, 0.5594), (-0.6396, 1.0, 0.6257), (-0.7488, 1.0, 0.6257), (-0.8581, 1.0, 0.6257), (-0.9127, 1.0, 0.5594), (-0.9673, 1.0, 0.3758), (-0.9673, 1.0, -1.0), (1.0, -1.0, 1.0), (0.1033, -1.0, 0.6257), (0.1579, -1.0, 0.5594), (0.2125, -1.0, 0.3758), (0.2125, -1.0, -1.0), (0.5184, -1.0, -1.0), (0.5184, -1.0, 0.3758), (0.573, -1.0, 0.5594), (0.6277, -1.0, 0.6257), (0.7369, -1.0, 0.6257), (0.8461, -1.0, 0.6257), (0.9008, -1.0, 0.5594), (0.9554, -1.0, 0.3758), (0.9554, -1.0, -1.0), (1.0, -1.0, -1.0), (1.0, 1.0, 1.0), (1.0, 1.0, -1.0), (0.9554, 1.0, -1.0), (0.9554, 1.0, 0.3758), (0.9008, 1.0, 0.5594), (0.8461, 1.0, 0.6257), (0.7369, 1.0, 0.6257), (0.6277, 1.0, 0.6257), (0.573, 1.0, 0.5594), (0.5184, 1.0, 0.3758), (0.5184, 1.0, -1.0), (0.2125, 1.0, -1.0), (0.2125, 1.0, 0.3758), (0.1579, 1.0, 0.5594), (0.1033, 1.0, 0.6257)], [], [(0, 1, 2, 3), (4, 0, 3, 5, 6, 7, 8, 9, 10, 11, 12, 13, 14, 15, 16, 17, 18, 19), (4, 20, 1, 0), (1, 20, 21, 22, 23, 24, 25, 26, 27, 28, 29, 30, 31, 32, 33, 34, 35, 2), (3, 2, 35, 5), (36, 4, 19, 37, 38, 39, 40, 41, 42, 43, 44, 45, 46, 47, 48, 49, 50), (27, 26, 14, 13), (36, 51, 20, 4), (20, 51, 52, 53, 54, 55, 56, 57, 58, 59, 60, 61, 62, 63, 64, 65, 21), (51, 36, 50, 52), (62, 61, 41, 40), (53, 52, 50, 49), (6, 5, 35, 34), (7, 6, 34, 33), (8, 7, 33, 32), (9, 8, 32, 31), (10, 9, 31, 30), (11, 10, 30, 29), (12, 11, 29, 28), (28, 27, 13, 12), (15, 14, 26, 25), (16, 15, 25, 24), (17, 16, 24, 23), (18, 17, 23, 22), (37, 19, 18, 22, 21, 65), (38, 37, 65, 64), (39, 38, 64, 63), (63, 62, 40, 39), (42, 41, 61, 60), (43, 42, 60, 59), (44, 43, 59, 58), (45, 44, 58, 57), (46, 45, 57, 56), (47, 46, 56, 55), (48, 47, 55, 54), (54, 53, 49, 48)])
_uv = me_cube_005.uv_layers.new(name='UVMap')
_uv.uv.foreach_set('vector', [0.0, 0.0, 0.0, 0.0, 0.0, 0.0, 0.0, 0.0, 0.4119, 0.8975, -0.1192, 0.7418, -0.1192, 0.3339, -0.1018, 0.3339, -0.1018, 0.6145, -0.07283, 0.652, -0.04382, 0.6655, 0.01421, 0.6655, 0.07223, 0.6655, 0.1012, 0.652, 0.1302, 0.6145, 0.1302, 0.3339, 0.2927, 0.3339, 0.2927, 0.6145, 0.3217, 0.652, 0.3507, 0.6655, 0.4088, 0.6655, 0.4119, 0.6655, 0.0, 0.0, 0.0, 0.0, 0.0, 0.0, 0.0, 0.0, -0.09425, 0.7288, 0.4185, 0.8791, 0.4185, 0.6551, 0.4155, 0.6551, 0.3594, 0.6551, 0.3314, 0.642, 0.3034, 0.6059, 0.3034, 0.335, 0.1466, 0.335, 0.1466, 0.6059, 0.1186, 0.642, 0.09056, 0.6551, 0.03454, 0.6551, -0.02148, 0.6551, -0.04949, 0.642, -0.0775, 0.6059, -0.0775, 0.335, -0.09425, 0.335, 0.0, 0.0, 0.0, 0.0, 0.0, 0.0, 0.0, 0.0, 0.943, 0.7418, 0.4119, 0.8975, 0.4119, 0.6655, 0.4668, 0.6655, 0.4958, 0.652, 0.5248, 0.6145, 0.5248, 0.3339, 0.6873, 0.3339, 0.6873, 0.6145, 0.7163, 0.652, 0.7453, 0.6655, 0.8033, 0.6655, 0.8613, 0.6655, 0.8903, 0.652, 0.9193, 0.6145, 0.9193, 0.3339, 0.943, 0.3339, 0.0, 0.0, 0.0, 0.0, 0.0, 0.0, 0.0, 0.0, 0.0, 0.0, 0.0, 0.0, 0.0, 0.0, 0.0, 0.0, 0.4185, 0.8791, 0.9313, 0.7288, 0.9313, 0.335, 0.9084, 0.335, 0.9084, 0.6059, 0.8804, 0.642, 0.8524, 0.6551, 0.7964, 0.6551, 0.7404, 0.6551, 0.7124, 0.642, 0.6844, 0.6059, 0.6844, 0.335, 0.5275, 0.335, 0.5275, 0.6059, 0.4995, 0.642, 0.4715, 0.6551, 0.4185, 0.6551, 0.0, 0.0, 0.0, 0.0, 0.0, 0.0, 0.0, 0.0, 0.0, 0.0, 0.0, 0.0, 0.0, 0.0, 0.0, 0.0, 0.0, 0.0, 0.0, 0.0, 0.0, 0.0, 0.0, 0.0, 0.4393, 0.5783, 0.4393, 0.1516, 0.4887, 0.1516, 0.4887, 0.5783, 0.4385, 0.64, 0.4393, 0.5783, 0.4887, 0.5783, 0.4896, 0.64, 0.4944, 0.9452, 0.4876, 0.9964, 0.4442, 0.9964, 0.4521, 0.9452, 0.4944, 0.8874, 0.4944, 0.9452, 0.4521, 0.9452, 0.4521, 0.8874, 0.4944, 0.8296, 0.4944, 0.8874, 0.4521, 0.8874, 0.4521, 0.8296, 0.1062, 1.156, 0.1189, 1.175, 0.07693, 1.175, 0.06321, 1.156, 0.5287, 0.6395, 0.5343, 0.7505, 0.4457, 0.7505, 0.4555, 0.6395, 0.4555, 0.6395, 0.4555, 0.1365, 0.5287, 0.1365, 0.5287, 0.6395, 0.4921, 0.5731, 0.4921, 0.1393, 0.5423, 0.1393, 0.5423, 0.5731, 0.4908, 0.6393, 0.4921, 0.5731, 0.5423, 0.5731, 0.5438, 0.6393, 0.4944, 0.5522, 0.4876, 0.593, 0.4442, 0.593, 0.4521, 0.5522, 0.4944, 0.4944, 0.4944, 0.5522, 0.4521, 0.5522, 0.4521, 0.4944, 0.4944, 0.4366, 0.4944, 0.4912, 0.4944, 0.4944, 0.4521, 0.4944, 0.4521, 0.4912, 0.4521, 0.4366, 0.1062, 0.6548, 0.1189, 0.6858, 0.07693, 0.6858, 0.06321, 0.6548, 0.5334, 0.6835, 0.535, 0.7665, 0.4533, 0.7665, 0.456, 0.6835, 0.456, 0.6835, 0.456, 0.151, 0.5334, 0.151, 0.5334, 0.6835, 0.4852, 0.6386, 0.4852, 0.1165, 0.5457, 0.1165, 0.5457, 0.6386, 0.4789, 0.7493, 0.4852, 0.6386, 0.5457, 0.6386, 0.5532, 0.7493, 0.4944, 0.1591, 0.4876, 0.1896, 0.4442, 0.1896, 0.4521, 0.1591, 0.4944, 0.1013, 0.4944, 0.1591, 0.4521, 0.1591, 0.4521, 0.1013, 0.4944, 0.04352, 0.4944, 0.1013, 0.4521, 0.1013, 0.4521, 0.04352, 0.1062, 0.1538, 0.1189, 0.1967, 0.07693, 0.1967, 0.06321, 0.1538, 0.5318, 0.6794, 0.5326, 0.7495, 0.4607, 0.7495, 0.4621, 0.6794, 0.4621, 0.6794, 0.4621, 0.2004, 0.5318, 0.2004, 0.5318, 0.6794])
me_cube_005.materials.append(mat_parede_estilizada)
me_cube_005.use_remesh_preserve_volume = False
me_cube_005.use_remesh_preserve_attributes = False
me_cube_005.use_mirror_vertex_groups = False
me_cube_005.update()
me_cube_004 = bpy.data.meshes.new('Cube.004')
me_cube_004.from_pydata([(-1.0, -1.0, -1.0), (-1.0, -1.0, 1.049), (-1.0, 1.0, -1.0), (-1.0, 1.0, 1.049), (1.0, -1.0, -1.0), (1.0, -1.0, 1.049), (1.0, 1.0, -1.0), (1.0, 1.0, 1.049), (0.0, 1.0, 1.794), (0.0, 1.0, -1.0), (0.0, -1.0, 1.794), (0.0, -1.0, -1.0)], [], [(1, 3, 2, 0), (8, 7, 6, 9), (7, 5, 4, 6), (10, 1, 0, 11), (11, 9, 6, 4), (10, 8, 3, 1), (5, 7, 8, 10), (0, 2, 9, 11), (5, 10, 11, 4), (3, 8, 9, 2)])
_uv = me_cube_004.uv_layers.new(name='UVMap')
_uv.uv.foreach_set('vector', [0.0, 0.0, 0.0, 0.0, 0.0, 0.0, 0.0, 0.0, 0.4867, 0.7718, 0.9336, 0.6047, 0.9336, 0.145, 0.4867, 0.145, 0.0, 0.0, 0.0, 0.0, 0.0, 0.0, 0.0, 0.0, 0.4855, 0.7961, -0.001386, 0.6141, -0.001386, 0.1133, 0.4855, 0.1133, 0.0, 0.0, 0.0, 0.0, 0.0, 0.0, 0.0, 0.0, 0.5173, 0.5335, 0.4863, 0.5335, 0.4863, 0.04773, 0.5173, 0.04773, 0.5173, 1.019, 0.4863, 1.019, 0.4863, 0.5335, 0.5173, 0.5335, 0.0, 0.0, 0.0, 0.0, 0.0, 0.0, 0.0, 0.0, 0.9724, 0.6141, 0.4855, 0.7961, 0.4855, 0.1133, 0.9724, 0.1133, 0.03974, 0.6047, 0.4867, 0.7718, 0.4867, 0.145, 0.03974, 0.145])
me_cube_004.materials.append(mat_parede_estilizada)
me_cube_004.use_remesh_preserve_volume = False
me_cube_004.use_remesh_preserve_attributes = False
me_cube_004.use_mirror_vertex_groups = False
me_cube_004.update()
me_cube_002 = bpy.data.meshes.new('Cube.002')
me_cube_002.from_pydata([(-1.0, -1.0, 1.037), (-1.0, 1.0, 1.037), (-1.0, 1.0, -1.0), (-1.0, -1.0, -1.0), (1.0, -1.0, 1.037), (0.4115, -1.0, -1.0), (0.4115, -1.0, 0.3298), (0.7453, -1.0, 0.3298), (0.7453, -1.0, -1.0), (1.0, -1.0, -1.0), (1.0, 1.0, 1.037), (1.0, 1.0, -1.0), (0.7453, 1.0, -1.0), (0.7453, 1.0, 0.3298), (0.4115, 1.0, 0.3298), (0.4115, 1.0, -1.0), (0.0, -1.0, 1.813), (5.96e-08, 1.0, 1.813)], [], [(0, 1, 2, 3), (4, 16, 0, 3, 5, 6, 7, 8, 9), (16, 17, 1, 0), (1, 17, 10, 11, 12, 13, 14, 15, 2), (3, 2, 15, 5), (10, 4, 9, 11), (12, 11, 9, 8), (13, 12, 8, 7), (7, 6, 14, 13), (6, 5, 15, 14), (4, 10, 17, 16)])
_uv = me_cube_002.uv_layers.new(name='UVMap')
_uv.uv.foreach_set('vector', [-0.1263, 0.8104, -0.1257, 0.7956, -0.1257, 0.2311, -0.1263, 0.2166, 0.9523, 0.494, 0.5286, 0.6589, 0.1049, 0.494, 0.1049, 0.06078, 0.703, 0.06078, 0.703, 0.3436, 0.8444, 0.3436, 0.8444, 0.06078, 0.9523, 0.06078, 0.4653, 0.8104, 0.4367, 0.7956, -0.1257, 0.7956, -0.1263, 0.8104, 0.1255, 0.4971, 0.5265, 0.6532, 0.9275, 0.4971, 0.9275, 0.08716, 0.8254, 0.08716, 0.8254, 0.3548, 0.6915, 0.3548, 0.6915, 0.08716, 0.1255, 0.08716, -0.1263, 0.2166, -0.1257, 0.2311, 0.668, 0.2311, 0.7087, 0.2166, 0.999, 0.7956, 1.057, 0.8104, 1.057, 0.2166, 0.999, 0.2311, 0.8558, 0.2311, 0.999, 0.2311, 1.057, 0.2166, 0.9062, 0.2166, 0.7569, 0.6817, 0.7569, 0.3865, 0.8013, 0.3865, 0.8013, 0.6817, 0.8098, 0.3719, 0.8098, 0.6642, 0.754, 0.6642, 0.754, 0.3719, 0.9279, 0.7198, 0.9279, 0.3833, 0.8772, 0.3833, 0.8772, 0.7198, 1.057, 0.8104, 0.999, 0.7956, 0.4367, 0.7956, 0.4653, 0.8104])
me_cube_002.materials.append(mat_parede_estilizada)
me_cube_002.use_remesh_preserve_volume = False
me_cube_002.use_remesh_preserve_attributes = False
me_cube_002.use_mirror_vertex_groups = False
me_cube_002.update()
me_cube_001 = bpy.data.meshes.new('Cube.001')
me_cube_001.from_pydata([(-1.0, -1.0, 1.0), (-1.0, 1.0, 1.0), (-1.0, 1.0, -1.0), (-1.0, -1.0, -1.0), (-0.7632, -1.0, -0.5422), (-0.2086, -1.0, -0.5422), (-0.2086, -1.0, 0.2841), (-0.1808, -1.0, 0.4046), (-0.1531, -1.0, 0.4046), (-0.1254, -1.0, 0.4046), (-0.09763, -1.0, 0.2841), (0.1437, -1.0, 0.5594), (0.1778, -1.0, 0.6257), (0.2461, -1.0, 0.6257), (0.3144, -1.0, 0.6257), (0.3485, -1.0, 0.5594), (0.3827, -1.0, 0.3758), (0.3827, -1.0, -1.0), (0.5739, -1.0, -1.0), (0.5739, -1.0, 0.3758), (0.608, -1.0, 0.5594), (0.6421, -1.0, 0.6257), (0.7104, -1.0, 0.6257), (0.7787, -1.0, 0.6257), (0.8128, -1.0, 0.5594), (0.847, -1.0, 0.3758), (0.847, -1.0, -1.0), (1.0, -1.0, -1.0), (1.0, -1.0, 1.0), (-0.8741, -1.0, -0.5422), (-0.8741, -1.0, 0.2841), (-0.8464, -1.0, 0.4046), (-0.8186, -1.0, 0.4046), (-0.7909, -1.0, 0.4046), (-0.7632, -1.0, 0.2841), (-0.7909, -1.0, -0.5422), (-0.8186, -1.0, -0.5422), (-0.8464, -1.0, -0.5422), (0.1096, -1.0, -1.0), (0.1096, -1.0, 0.3758), (-0.09763, -1.0, -0.5422), (-0.1254, -1.0, -0.5422), (-0.1531, -1.0, -0.5422), (-0.1808, -1.0, -0.5422), (1.0, 1.0, 1.0), (-0.7909, 1.0, -0.5422), (-0.7632, 1.0, -0.5422), (-0.2086, 1.0, -0.5422), (-0.1808, 1.0, -0.5422), (-0.1531, 1.0, -0.5422), (-0.1254, 1.0, -0.5422), (-0.09763, 1.0, -0.5422), (-0.09763, 1.0, 0.2841), (0.1778, 1.0, 0.6257), (0.1437, 1.0, 0.5594), (0.1096, 1.0, 0.3758), (0.1096, 1.0, -1.0), (-0.8741, 1.0, -0.5422), (-0.8464, 1.0, -0.5422), (-0.8186, 1.0, -0.5422), (-0.7632, 1.0, 0.2841), (-0.7909, 1.0, 0.4046), (-0.8186, 1.0, 0.4046), (-0.8464, 1.0, 0.4046), (-0.8741, 1.0, 0.2841), (1.0, 1.0, -1.0), (0.847, 1.0, -1.0), (0.847, 1.0, 0.3758), (0.8128, 1.0, 0.5594), (0.7787, 1.0, 0.6257), (0.7104, 1.0, 0.6257), (0.6421, 1.0, 0.6257), (0.608, 1.0, 0.5594), (0.5739, 1.0, 0.3758), (0.5739, 1.0, -1.0), (0.3827, 1.0, -1.0), (0.3827, 1.0, 0.3758), (0.3485, 1.0, 0.5594), (0.3144, 1.0, 0.6257), (0.2461, 1.0, 0.6257), (-0.1254, 1.0, 0.4046), (-0.1531, 1.0, 0.4046), (-0.1808, 1.0, 0.4046), (-0.2086, 1.0, 0.2841)], [], [(0, 1, 2, 3), (4, 5, 6, 7, 8, 9, 10, 11, 12, 13, 14, 15, 16, 17, 18, 19, 20, 21, 22, 23, 24, 25, 26, 27, 28, 0, 3, 29, 30, 31, 32, 33, 34), (35, 36, 37, 29, 3, 38, 39, 11, 10, 40, 41, 42, 43, 5, 4), (28, 44, 1, 0), (45, 46, 47, 48, 49, 50, 51, 52, 53, 54, 55, 56, 2, 57, 58, 59), (46, 60, 61, 62, 63, 64, 57, 2, 1, 44, 65, 66, 67, 68, 69, 70, 71, 72, 73, 74, 75, 76, 77, 78, 79, 53, 52, 80, 81, 82, 83, 47), (3, 2, 56, 38), (44, 28, 27, 65), (39, 38, 56, 55), (11, 39, 55, 54), (12, 11, 54, 53), (13, 12, 53, 79), (14, 13, 79, 78), (15, 14, 78, 77), (16, 15, 77, 76), (76, 75, 17, 16), (75, 74, 18, 17), (19, 18, 74, 73), (20, 19, 73, 72), (21, 20, 72, 71), (22, 21, 71, 70), (23, 22, 70, 69), (24, 23, 69, 68), (25, 24, 68, 67), (67, 66, 26, 25), (66, 65, 27, 26), (30, 29, 57, 64), (31, 30, 64, 63), (29, 37, 58, 57), (32, 31, 63, 62), (37, 36, 59, 58), (33, 32, 62, 61), (36, 35, 45, 59), (34, 33, 61, 60), (35, 4, 46, 45), (60, 46, 4, 34), (6, 5, 47, 83), (7, 6, 83, 82), (5, 43, 48, 47), (8, 7, 82, 81), (43, 42, 49, 48), (9, 8, 81, 80), (42, 41, 50, 49), (10, 9, 80, 52), (41, 40, 51, 50), (52, 51, 40, 10)])
_uv = me_cube_001.uv_layers.new(name='UVMap')
_uv.uv.foreach_set('vector', [0.6082, 0.6596, 0.5675, 0.6592, 0.5681, 0.1628, 0.6073, 0.1617, -0.001793, 0.3624, 0.3746, 0.3624, 0.3746, 0.5383, 0.3934, 0.564, 0.4122, 0.564, 0.4311, 0.564, 0.4499, 0.5383, 0.6137, 0.5969, 0.6368, 0.611, 0.6832, 0.611, 0.7295, 0.611, 0.7527, 0.5969, 0.7759, 0.5578, 0.7759, 0.2649, 0.9056, 0.2649, 0.9056, 0.5578, 0.9288, 0.5969, 0.9519, 0.611, 0.9983, 0.611, 1.045, 0.611, 1.068, 0.5969, 1.091, 0.5578, 1.091, 0.2649, 1.195, 0.2649, 1.195, 0.6907, -0.1625, 0.6907, -0.1625, 0.2649, -0.07707, 0.3624, -0.07707, 0.5383, -0.05825, 0.564, -0.03943, 0.564, -0.02061, 0.564, -0.001793, 0.5383, -0.02061, 0.3624, -0.03943, 0.3624, -0.05825, 0.3624, -0.07707, 0.3624, -0.1625, 0.2649, 0.5905, 0.2649, 0.5905, 0.5578, 0.6137, 0.5969, 0.4499, 0.5383, 0.4499, 0.3624, 0.4311, 0.3624, 0.4122, 0.3624, 0.3934, 0.3624, 0.3746, 0.3624, -0.001793, 0.3624, 1.195, 0.6907, 1.183, 0.6892, -0.1534, 0.6892, -0.1625, 0.6907, -0.0137, 0.3659, 0.004839, 0.3659, 0.3755, 0.3659, 0.3941, 0.3659, 0.4126, 0.3659, 0.4311, 0.3659, 0.4497, 0.3659, 0.4497, 0.5391, 0.6338, 0.6107, 0.6109, 0.5968, 0.5881, 0.5583, 0.5881, 0.2699, -0.1534, 0.2699, -0.0693, 0.3659, -0.05076, 0.3659, -0.03223, 0.3659, 0.004839, 0.3659, 0.004839, 0.5391, -0.0137, 0.5643, -0.03223, 0.5643, -0.05076, 0.5643, -0.0693, 0.5391, -0.0693, 0.3659, -0.1534, 0.2699, -0.1534, 0.6892, 1.183, 0.6892, 1.183, 0.2699, 1.081, 0.2699, 1.081, 0.5583, 1.058, 0.5968, 1.035, 0.6107, 0.9897, 0.6107, 0.9441, 0.6107, 0.9213, 0.5968, 0.8984, 0.5583, 0.8984, 0.2699, 0.7707, 0.2699, 0.7707, 0.5583, 0.7479, 0.5968, 0.725, 0.6107, 0.6794, 0.6107, 0.6338, 0.6107, 0.4497, 0.5391, 0.4311, 0.5643, 0.4126, 0.5643, 0.3941, 0.5643, 0.3755, 0.5391, 0.3755, 0.3659, -0.1625, 0.2649, -0.1534, 0.2699, 0.5881, 0.2699, 0.5905, 0.2649, 0.5074, 0.7305, 0.4654, 0.7315, 0.465, 0.2005, 0.5075, 0.2017, 0.4708, 0.6379, 0.4708, 0.2226, 0.5189, 0.2226, 0.5189, 0.6379, 0.4698, 0.6962, 0.4708, 0.6379, 0.5189, 0.6379, 0.519, 0.6962, 0.4687, 0.7201, 0.4698, 0.6962, 0.519, 0.6962, 0.5191, 0.7201, 0.4822, 0.6465, 0.41, 0.6508, 0.4102, 0.584, 0.4803, 0.5799, 0.5542, 0.6422, 0.4822, 0.6465, 0.4803, 0.5799, 0.5501, 0.5758, 0.5287, 0.7559, 0.5289, 0.7817, 0.4703, 0.7817, 0.4706, 0.7559, 0.5284, 0.6883, 0.5287, 0.7559, 0.4706, 0.7559, 0.4709, 0.6883, 0.4709, 0.6883, 0.4709, 0.1917, 0.5284, 0.1917, 0.5284, 0.6883, 0.7707, 0.2699, 0.8984, 0.2699, 0.9056, 0.2649, 0.7759, 0.2649, 0.4639, 0.5952, 0.4639, 0.2248, 0.5178, 0.2248, 0.5178, 0.5952, 0.4622, 0.6487, 0.4639, 0.5952, 0.5178, 0.5952, 0.5182, 0.6487, 0.4603, 0.6724, 0.4622, 0.6487, 0.5182, 0.6487, 0.5186, 0.6724, 0.5035, 0.6276, 0.4425, 0.6331, 0.4403, 0.588, 0.4997, 0.5828, 0.5642, 0.6221, 0.5035, 0.6276, 0.4997, 0.5828, 0.5587, 0.5777, 0.5197, 0.6321, 0.5209, 0.6569, 0.4709, 0.6569, 0.4726, 0.6321, 0.5186, 0.5839, 0.5197, 0.6321, 0.4726, 0.6321, 0.4741, 0.5839, 0.4741, 0.5839, 0.4741, 0.2781, 0.5186, 0.2781, 0.5186, 0.5839, 1.081, 0.2699, 1.183, 0.2699, 1.195, 0.2649, 1.091, 0.2649, 0.607, 0.6088, 0.607, 0.2396, 0.5358, 0.2396, 0.5358, 0.6088, 0.4537, 0.7565, 0.3973, 0.7594, 0.413, 0.6725, 0.4613, 0.6823, 0.4414, 0.3222, 0.4716, 0.3221, 0.4731, 0.377, 0.4443, 0.3771, 0.4942, 0.7586, 0.4537, 0.7565, 0.4613, 0.6823, 0.4976, 0.684, 0.4716, 0.3221, 0.5017, 0.322, 0.5018, 0.3769, 0.4731, 0.377, 0.535, 0.7608, 0.4942, 0.7586, 0.4976, 0.684, 0.534, 0.6857, 0.5017, 0.322, 0.5318, 0.3219, 0.5306, 0.3769, 0.5018, 0.3769, 0.5915, 0.7697, 0.535, 0.7608, 0.534, 0.6857, 0.5834, 0.6804, 0.5318, 0.3219, 0.562, 0.3218, 0.5593, 0.3768, 0.5306, 0.3769, 0.5304, 0.5972, 0.5304, 0.2531, 0.5968, 0.2531, 0.5968, 0.5972, 0.361, 0.71, 0.361, 0.4074, 0.4342, 0.4074, 0.4342, 0.71, 0.6022, 0.5107, 0.5593, 0.523, 0.5538, 0.4396, 0.5989, 0.4431, 0.4509, 0.2625, 0.4855, 0.2612, 0.4892, 0.3254, 0.4571, 0.3264, 0.6393, 0.5088, 0.6022, 0.5107, 0.5989, 0.4431, 0.6369, 0.441, 0.4855, 0.2612, 0.5201, 0.26, 0.5214, 0.3243, 0.4892, 0.3254, 0.6765, 0.5068, 0.6393, 0.5088, 0.6369, 0.441, 0.675, 0.439, 0.5201, 0.26, 0.5549, 0.2588, 0.5537, 0.3232, 0.5214, 0.3243, 0.7424, 0.5134, 0.6765, 0.5068, 0.675, 0.439, 0.7428, 0.4294, 0.5549, 0.2588, 0.5898, 0.2575, 0.5861, 0.3222, 0.5537, 0.3232, 0.4349, 0.7248, 0.4349, 0.3897, 0.3538, 0.3897, 0.3538, 0.7248])
me_cube_001.materials.append(mat_parede_estilizada)
me_cube_001.use_remesh_preserve_volume = False
me_cube_001.use_remesh_preserve_attributes = False
me_cube_001.use_mirror_vertex_groups = False
me_cube_001.update()

# ---- objects
ob_vitral_001 = bpy.data.objects.new('Vitral.001', me_cube_033)
ob_piso = bpy.data.objects.new('Piso', me_plane_003)
ob_teto_calhas = bpy.data.objects.new('Teto_Calhas', me_cube_030)
ob_teto_calhas_001 = bpy.data.objects.new('Teto_Calhas.001', me_cube_029)
ob_teto_calhas_002 = bpy.data.objects.new('Teto_Calhas.002', me_cube_028)
ob_parede_001 = bpy.data.objects.new('Parede.001', me_cube_027)
ob_teto_calhas_003 = bpy.data.objects.new('Teto_Calhas.003', me_cube_019)
ob_piso_001 = bpy.data.objects.new('Piso.001', me_plane)
ob_vitral = bpy.data.objects.new('Vitral', me_cube_006)
ob_parede_008 = bpy.data.objects.new('Parede.008', me_cube_005)
ob_parede_003 = bpy.data.objects.new('Parede.003', me_cube_004)
ob_parede = bpy.data.objects.new('Parede', me_cube_002)
ob_parede_002 = bpy.data.objects.new('Parede.002', me_cube_001)

# ---- transforms, parenting, visibility, modifiers, constraints
ob_vitral_001.location = (-3.197, 3.966, 1.163)
ob_vitral_001.scale = (0.3154, 0.03545, 0.5875)
ob_vitral_001.lineart.crease_threshold = 0.0
ob_piso.location = (-1.298, 0.2854, 2.756)
ob_piso.scale = (2.887, 3.69, 2.454)
ob_piso.lineart.crease_threshold = 0.0
ob_teto_calhas.location = (4.508, 2.256, 3.307)
ob_teto_calhas.rotation_euler = (-0.288, -4.015e-11, 0.0)
ob_teto_calhas.scale = (2.912, 2.067, 0.03555)
ob_teto_calhas.lineart.crease_threshold = 0.0
ob_teto_calhas_001.location = (4.508, -1.691, 3.307)
ob_teto_calhas_001.rotation_euler = (0.288, -4.015e-11, 0.0)
ob_teto_calhas_001.scale = (2.912, 2.067, 0.03555)
ob_teto_calhas_001.lineart.crease_threshold = 0.0
ob_teto_calhas_002.location = (-1.311, 2.221, 3.346)
ob_teto_calhas_002.rotation_euler = (-0.288, -4.015e-11, 0.0)
ob_teto_calhas_002.scale = (2.912, 2.067, 0.03555)
ob_teto_calhas_002.lineart.crease_threshold = 0.0
ob_parede_001.location = (1.459, 3.955, 1.346)
ob_parede_001.scale = (5.688, 0.1422, 1.422)
ob_parede_001.lineart.crease_threshold = 0.0
ob_teto_calhas_003.location = (-1.311, -1.708, 3.346)
ob_teto_calhas_003.rotation_euler = (0.288, -4.015e-11, 0.0)
ob_teto_calhas_003.scale = (2.912, 2.067, 0.03555)
ob_teto_calhas_003.lineart.crease_threshold = 0.0
ob_piso_001.location = (-1.298, 0.2854, -0.06375)
ob_piso_001.scale = (2.887, 3.69, 1.422)
ob_piso_001.lineart.crease_threshold = 0.0
ob_vitral.location = (-3.197, -3.394, 1.163)
ob_vitral.scale = (0.3154, 0.03545, 0.5875)
ob_vitral.lineart.crease_threshold = 0.0
ob_parede_008.location = (7.005, 0.2758, 1.346)
ob_parede_008.rotation_euler = (0.0, 0.0, 1.571)
ob_parede_008.scale = (3.555, 0.1422, 1.422)
ob_parede_008.lineart.crease_threshold = 0.0
ob_parede_003.location = (-4.087, 0.2758, 1.346)
ob_parede_003.rotation_euler = (0.0, 0.0, 1.571)
ob_parede_003.scale = (3.555, 0.1422, 1.422)
ob_parede_003.lineart.crease_threshold = 0.0
ob_parede.location = (1.459, 0.2758, 1.346)
ob_parede.rotation_euler = (0.0, 0.0, 1.571)
ob_parede.scale = (3.555, 0.1422, 1.422)
ob_parede.lineart.crease_threshold = 0.0
ob_parede_002.location = (1.459, -3.401, 1.346)
ob_parede_002.scale = (5.688, 0.1422, 1.422)
ob_parede_002.lineart.crease_threshold = 0.0

# ---- collection membership
col_collection_1.objects.link(ob_vitral_001)
col_collection_1.objects.link(ob_piso)
col_collection_1.objects.link(ob_teto_calhas)
col_collection_1.objects.link(ob_teto_calhas_001)
col_collection_1.objects.link(ob_teto_calhas_002)
col_collection_1.objects.link(ob_parede_001)
col_collection_1.objects.link(ob_teto_calhas_003)
col_collection_1.objects.link(ob_piso_001)
col_collection_1.objects.link(ob_vitral)
col_collection_1.objects.link(ob_parede_008)
col_collection_1.objects.link(ob_parede_003)
col_collection_1.objects.link(ob_parede)
col_collection_1.objects.link(ob_parede_002)

# ---- scene / render settings (as saved in the file)
scene.frame_start = 1; scene.frame_end = 250; scene.frame_set(1)
scene.render.engine = 'BLENDER_EEVEE_NEXT'
scene.render.resolution_percentage = 50
scene.render.dither_intensity = 0.0
scene.cycles.use_denoising = False
scene.cycles.samples = 10
scene.cycles.sampling_pattern = 'TABULATED_SOBOL'
scene.cycles.light_sampling_threshold = 0.0
scene.cycles.use_adaptive_sampling = False
scene.cycles.use_light_tree = False
scene.cycles.blur_glossy = 0.0
scene.cycles.pixel_filter_type = 'GAUSSIAN'
scene.cycles.sample_clamp_indirect = 0.0
scene.view_settings.view_transform = 'Standard'
bpy.context.view_layer.update()

# ---- added for rendering (the .blend has no active camera and no usable light): camera, sun
cam_auto = bpy.data.cameras.new('AutoCamera')
cam_auto.lens = 50.0
cam_auto.sensor_width = 36.0
cam_auto.clip_end = 1000.0
ob_auto_camera = bpy.data.objects.new('AutoCamera', cam_auto)
scene.collection.objects.link(ob_auto_camera)
ob_auto_camera.location = (15.1826, -16.0308, 12.7873)
ob_auto_camera.rotation_euler = (1.09748, -7.21219e-08, 0.694738)
scene.camera = ob_auto_camera
light_auto_sun = bpy.data.lights.new('AutoSun', 'SUN')
light_auto_sun.energy = 3.0
light_auto_sun.angle = 0.0523599
ob_auto_sun = bpy.data.objects.new('AutoSun', light_auto_sun)
scene.collection.objects.link(ob_auto_sun)
ob_auto_sun.rotation_euler = (0.872665, 0.174533, 0.523599)
bpy.context.view_layer.update()
